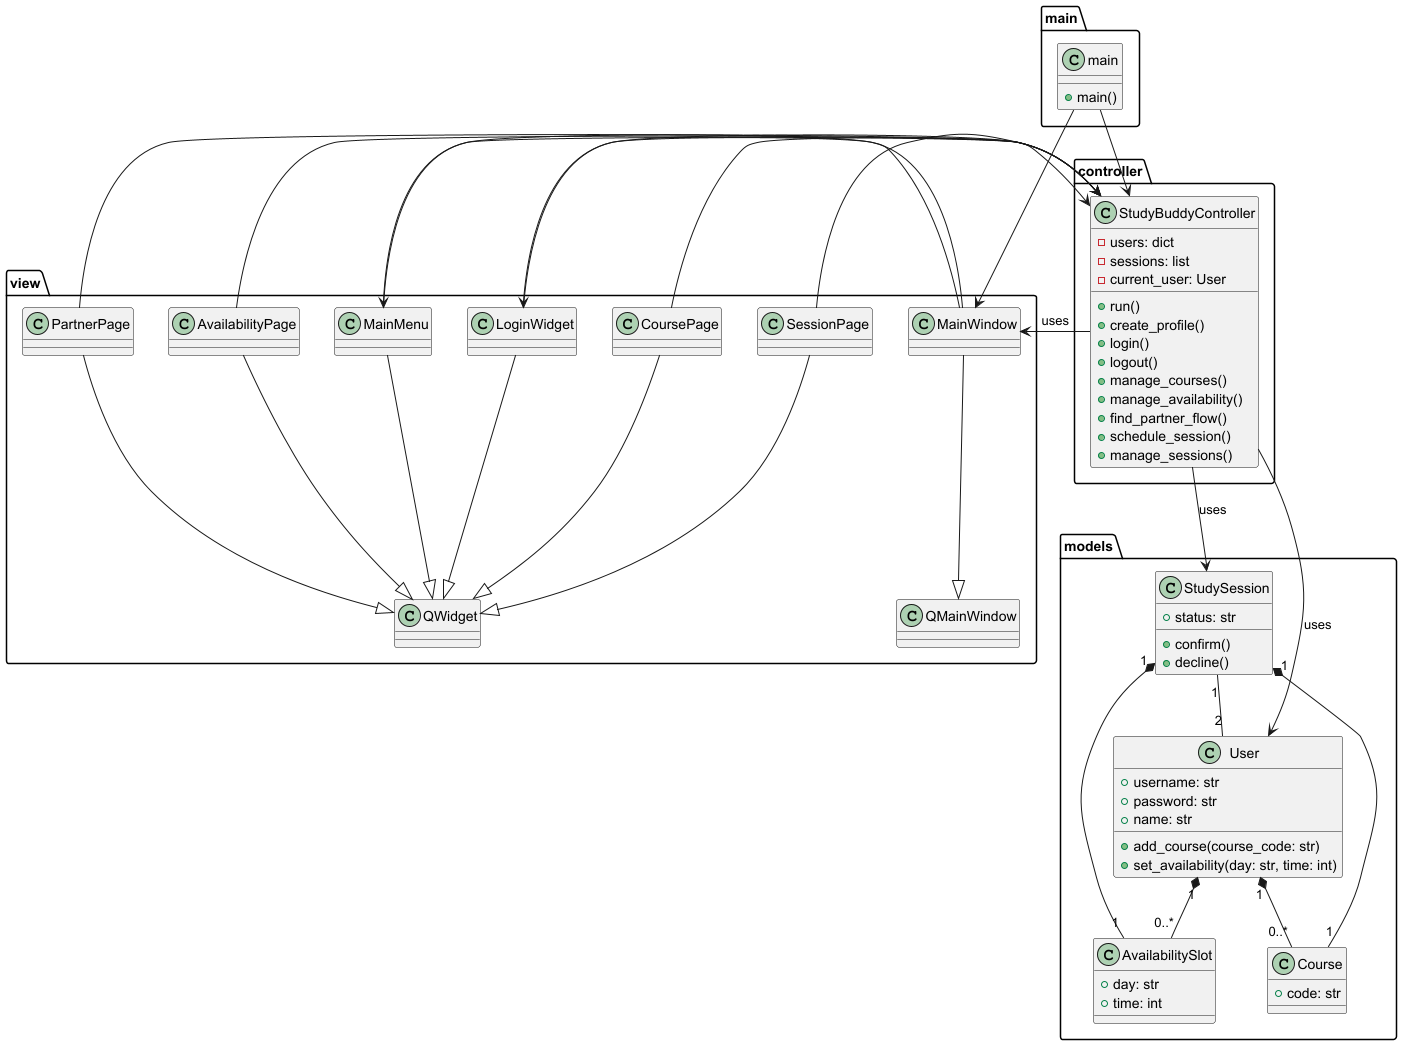

The diagram above was rendered by PlantUML. Its source (embedded in the PNG):
@startuml
' skinparam linetype ortho

' --- Models ---
package "models" {
  class Course {
    +code: str
  }

  class AvailabilitySlot {
    +day: str
    +time: int
  }

  class User {
    +username: str
    +password: str
    +name: str
    +add_course(course_code: str)
    +set_availability(day: str, time: int)
  }

  class StudySession {
    +status: str
    +confirm()
    +decline()
  }
}

' --- Controller ---
package "controller" {
  class StudyBuddyController {
    -users: dict
    -sessions: list
    -current_user: User
    +run()
    +create_profile()
    +login()
    +logout()
    +manage_courses()
    +manage_availability()
    +find_partner_flow()
    +schedule_session()
    +manage_sessions()
  }
}

' --- View ---
package "view" {
  class MainWindow
  class LoginWidget
  class MainMenu
  class CoursePage
  class AvailabilityPage
  class PartnerPage
  class SessionPage

  MainWindow --|> QMainWindow
  LoginWidget --|> QWidget
  MainMenu --|> QWidget
  CoursePage --|> QWidget
  AvailabilityPage --|> QWidget
  PartnerPage --|> QWidget
  SessionPage --|> QWidget
}

' --- Relationships ---
StudyBuddyController --> models.User : uses
StudyBuddyController --> models.StudySession : uses
StudyBuddyController --> view.MainWindow : uses

MainWindow -> LoginWidget
MainWindow -> MainMenu

LoginWidget -> StudyBuddyController
MainMenu -> StudyBuddyController
CoursePage -> StudyBuddyController
AvailabilityPage -> StudyBuddyController
PartnerPage -> StudyBuddyController
SessionPage -> StudyBuddyController


User "1" *-- "0..*" Course
User "1" *-- "0..*" AvailabilitySlot
StudySession "1" *-- "1" Course
StudySession "1" *-- "1" AvailabilitySlot
StudySession "1" -- "2" User

' --- Main ---
package "main" {
  class main {
    +main()
  }
  main --> StudyBuddyController
  main --> MainWindow
}


@enduml